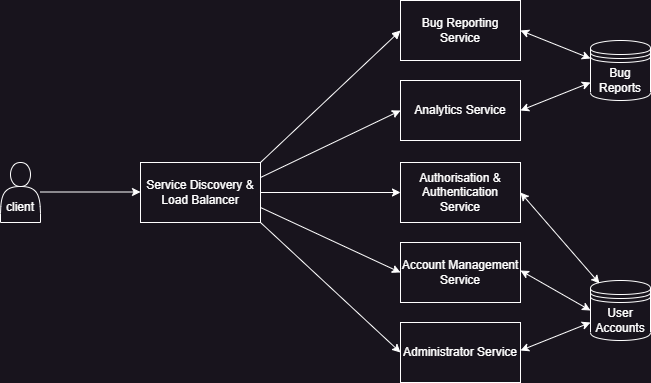

The diagram above was exported from draw.io. Its source (the exported page's mxGraphModel, read from the mxfile embedded in the PNG):
<mxGraphModel dx="1420" dy="822" grid="1" gridSize="10" guides="1" tooltips="1" connect="1" arrows="1" fold="1" page="1" pageScale="1" pageWidth="1169" pageHeight="827" math="0" shadow="0">
  <root>
    <mxCell id="0" />
    <mxCell id="1" parent="0" />
    <mxCell id="tpcb0izwITSJl7osNhZ1-2" value="&lt;br&gt;&lt;br&gt;client" style="shape=actor;whiteSpace=wrap;html=1;strokeColor=#ffffff;fontColor=#ffffff;fillColor=#18141d;" parent="1" vertex="1">
      <mxGeometry x="260" y="290" width="40" height="60" as="geometry" />
    </mxCell>
    <mxCell id="tpcb0izwITSJl7osNhZ1-3" value="" style="edgeStyle=none;orthogonalLoop=1;jettySize=auto;html=1;rounded=0;strokeColor=#ffffff;" parent="1" edge="1">
      <mxGeometry width="100" relative="1" as="geometry">
        <mxPoint x="300" y="319.5" as="sourcePoint" />
        <mxPoint x="400" y="319.5" as="targetPoint" />
        <Array as="points" />
      </mxGeometry>
    </mxCell>
    <mxCell id="4rAtd23iFKsp9BBzGXas-2" value="Service Discovery &amp;amp; Load Balancer" style="rounded=0;whiteSpace=wrap;html=1;strokeColor=#ffffff;fillColor=#18141d;fontColor=#ffffff;" vertex="1" parent="1">
      <mxGeometry x="400" y="290" width="120" height="60" as="geometry" />
    </mxCell>
    <mxCell id="4rAtd23iFKsp9BBzGXas-4" value="Account Management Service" style="rounded=0;whiteSpace=wrap;html=1;strokeColor=#ffffff;fillColor=#18141d;fontColor=#ffffff;" vertex="1" parent="1">
      <mxGeometry x="660" y="370" width="120" height="60" as="geometry" />
    </mxCell>
    <mxCell id="4rAtd23iFKsp9BBzGXas-5" value="Bug Reporting Service" style="rounded=0;whiteSpace=wrap;html=1;strokeColor=#ffffff;fillColor=#18141d;fontColor=#ffffff;" vertex="1" parent="1">
      <mxGeometry x="660" y="128" width="120" height="60" as="geometry" />
    </mxCell>
    <mxCell id="4rAtd23iFKsp9BBzGXas-6" value="Authorisation &amp;amp; Authentication Service" style="rounded=0;whiteSpace=wrap;html=1;strokeColor=#ffffff;fillColor=#18141d;fontColor=#ffffff;" vertex="1" parent="1">
      <mxGeometry x="660" y="290" width="120" height="60" as="geometry" />
    </mxCell>
    <mxCell id="4rAtd23iFKsp9BBzGXas-7" value="Analytics Service" style="rounded=0;whiteSpace=wrap;html=1;strokeColor=#ffffff;fillColor=#18141d;fontColor=#ffffff;" vertex="1" parent="1">
      <mxGeometry x="660" y="208" width="120" height="60" as="geometry" />
    </mxCell>
    <mxCell id="4rAtd23iFKsp9BBzGXas-8" value="Administrator Service" style="rounded=0;whiteSpace=wrap;html=1;strokeColor=#ffffff;fillColor=#18141d;fontColor=#ffffff;" vertex="1" parent="1">
      <mxGeometry x="660" y="450" width="120" height="60" as="geometry" />
    </mxCell>
    <mxCell id="4rAtd23iFKsp9BBzGXas-9" value="" style="edgeStyle=none;orthogonalLoop=1;jettySize=auto;html=1;rounded=0;entryX=0;entryY=0.5;entryDx=0;entryDy=0;exitX=1;exitY=0;exitDx=0;exitDy=0;endArrow=block;endFill=1;strokeColor=#ffffff;" edge="1" parent="1" source="4rAtd23iFKsp9BBzGXas-2" target="4rAtd23iFKsp9BBzGXas-5">
      <mxGeometry width="100" relative="1" as="geometry">
        <mxPoint x="560" y="248" as="sourcePoint" />
        <mxPoint x="650" y="248.5" as="targetPoint" />
        <Array as="points" />
      </mxGeometry>
    </mxCell>
    <mxCell id="4rAtd23iFKsp9BBzGXas-10" value="" style="edgeStyle=none;orthogonalLoop=1;jettySize=auto;html=1;rounded=0;entryX=0;entryY=0.5;entryDx=0;entryDy=0;exitX=1;exitY=0.25;exitDx=0;exitDy=0;strokeColor=#ffffff;" edge="1" parent="1" source="4rAtd23iFKsp9BBzGXas-2" target="4rAtd23iFKsp9BBzGXas-7">
      <mxGeometry width="100" relative="1" as="geometry">
        <mxPoint x="550" y="290" as="sourcePoint" />
        <mxPoint x="650" y="263.5" as="targetPoint" />
        <Array as="points" />
      </mxGeometry>
    </mxCell>
    <mxCell id="4rAtd23iFKsp9BBzGXas-11" value="" style="edgeStyle=none;orthogonalLoop=1;jettySize=auto;html=1;rounded=0;entryX=0;entryY=0.5;entryDx=0;entryDy=0;exitX=1;exitY=0.75;exitDx=0;exitDy=0;strokeColor=#ffffff;" edge="1" parent="1" source="4rAtd23iFKsp9BBzGXas-2" target="4rAtd23iFKsp9BBzGXas-4">
      <mxGeometry width="100" relative="1" as="geometry">
        <mxPoint x="560" y="308" as="sourcePoint" />
        <mxPoint x="650" y="338" as="targetPoint" />
        <Array as="points" />
      </mxGeometry>
    </mxCell>
    <mxCell id="4rAtd23iFKsp9BBzGXas-12" value="" style="edgeStyle=none;orthogonalLoop=1;jettySize=auto;html=1;rounded=0;entryX=0;entryY=0.5;entryDx=0;entryDy=0;exitX=1;exitY=1;exitDx=0;exitDy=0;strokeColor=#ffffff;" edge="1" parent="1" source="4rAtd23iFKsp9BBzGXas-2" target="4rAtd23iFKsp9BBzGXas-8">
      <mxGeometry width="100" relative="1" as="geometry">
        <mxPoint x="560" y="328" as="sourcePoint" />
        <mxPoint x="650" y="327.5" as="targetPoint" />
        <Array as="points" />
      </mxGeometry>
    </mxCell>
    <mxCell id="4rAtd23iFKsp9BBzGXas-14" value="User Accounts" style="shape=datastore;whiteSpace=wrap;html=1;strokeColor=#ffffff;fillColor=#18141d;fontColor=#ffffff;" vertex="1" parent="1">
      <mxGeometry x="850" y="408" width="60" height="60" as="geometry" />
    </mxCell>
    <mxCell id="4rAtd23iFKsp9BBzGXas-15" value="Bug Reports" style="shape=datastore;whiteSpace=wrap;html=1;strokeColor=#ffffff;fillColor=#18141d;fontColor=#ffffff;" vertex="1" parent="1">
      <mxGeometry x="850" y="168" width="60" height="60" as="geometry" />
    </mxCell>
    <mxCell id="4rAtd23iFKsp9BBzGXas-17" value="" style="endArrow=classic;startArrow=classic;html=1;rounded=0;exitX=1;exitY=0.5;exitDx=0;exitDy=0;entryX=0;entryY=0.3;entryDx=0;entryDy=0;strokeColor=#ffffff;" edge="1" parent="1" source="4rAtd23iFKsp9BBzGXas-5" target="4rAtd23iFKsp9BBzGXas-15">
      <mxGeometry width="50" height="50" relative="1" as="geometry">
        <mxPoint x="800" y="248" as="sourcePoint" />
        <mxPoint x="850" y="198" as="targetPoint" />
      </mxGeometry>
    </mxCell>
    <mxCell id="4rAtd23iFKsp9BBzGXas-18" value="" style="endArrow=classic;startArrow=classic;html=1;rounded=0;exitX=1;exitY=0.5;exitDx=0;exitDy=0;entryX=0;entryY=0.7;entryDx=0;entryDy=0;strokeColor=#ffffff;" edge="1" parent="1" source="4rAtd23iFKsp9BBzGXas-7" target="4rAtd23iFKsp9BBzGXas-15">
      <mxGeometry width="50" height="50" relative="1" as="geometry">
        <mxPoint x="790" y="168" as="sourcePoint" />
        <mxPoint x="860" y="208" as="targetPoint" />
      </mxGeometry>
    </mxCell>
    <mxCell id="4rAtd23iFKsp9BBzGXas-19" value="" style="endArrow=classic;startArrow=classic;html=1;rounded=0;exitX=1;exitY=0.5;exitDx=0;exitDy=0;entryX=0;entryY=0.5;entryDx=0;entryDy=0;strokeColor=#ffffff;" edge="1" parent="1" target="4rAtd23iFKsp9BBzGXas-14">
      <mxGeometry width="50" height="50" relative="1" as="geometry">
        <mxPoint x="780" y="398" as="sourcePoint" />
        <mxPoint x="850" y="426" as="targetPoint" />
      </mxGeometry>
    </mxCell>
    <mxCell id="4rAtd23iFKsp9BBzGXas-20" value="" style="endArrow=classic;startArrow=classic;html=1;rounded=0;exitX=1;exitY=0.5;exitDx=0;exitDy=0;entryX=0;entryY=0.7;entryDx=0;entryDy=0;strokeColor=#ffffff;" edge="1" parent="1">
      <mxGeometry width="50" height="50" relative="1" as="geometry">
        <mxPoint x="780" y="478" as="sourcePoint" />
        <mxPoint x="850" y="450" as="targetPoint" />
      </mxGeometry>
    </mxCell>
    <mxCell id="4rAtd23iFKsp9BBzGXas-21" value="" style="edgeStyle=none;orthogonalLoop=1;jettySize=auto;html=1;rounded=0;entryX=0;entryY=0.5;entryDx=0;entryDy=0;exitX=1;exitY=0.75;exitDx=0;exitDy=0;strokeColor=#ffffff;" edge="1" parent="1" target="4rAtd23iFKsp9BBzGXas-6">
      <mxGeometry width="100" relative="1" as="geometry">
        <mxPoint x="520" y="320" as="sourcePoint" />
        <mxPoint x="660" y="383" as="targetPoint" />
        <Array as="points" />
      </mxGeometry>
    </mxCell>
    <mxCell id="4rAtd23iFKsp9BBzGXas-22" value="" style="endArrow=classic;startArrow=classic;html=1;rounded=0;exitX=1;exitY=0.5;exitDx=0;exitDy=0;entryX=0.15;entryY=0.05;entryDx=0;entryDy=0;entryPerimeter=0;strokeColor=#ffffff;" edge="1" parent="1" source="4rAtd23iFKsp9BBzGXas-6" target="4rAtd23iFKsp9BBzGXas-14">
      <mxGeometry width="50" height="50" relative="1" as="geometry">
        <mxPoint x="790" y="408" as="sourcePoint" />
        <mxPoint x="860" y="448" as="targetPoint" />
      </mxGeometry>
    </mxCell>
  </root>
</mxGraphModel>